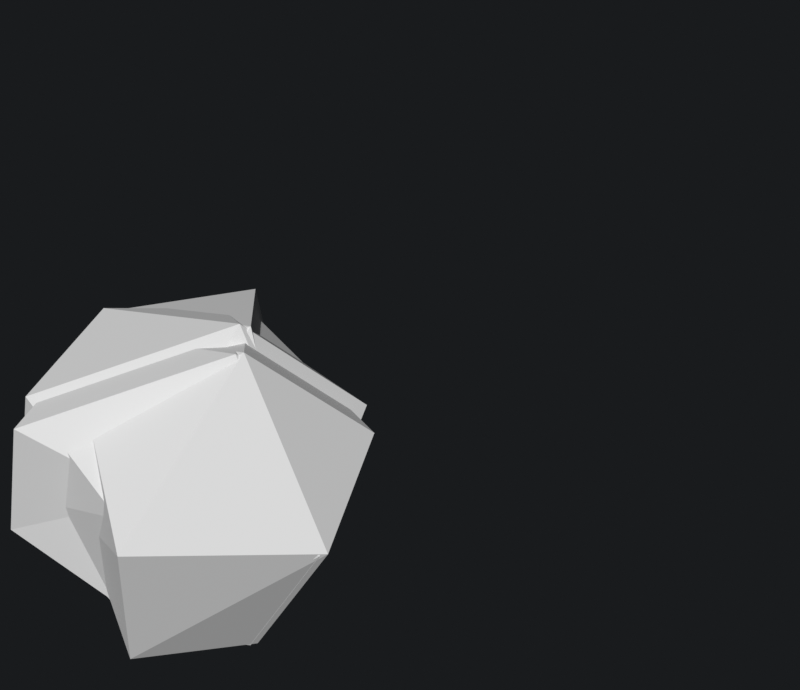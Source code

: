 # Source: rock_spawn.blend  (saved by Blender 4.2.66; exported with 4.5.12 LTS)
import bpy
from mathutils import Matrix  # noqa: F401  (used for matrix-valued properties, if any)

bpy.ops.wm.read_factory_settings(use_empty=True)
scene = bpy.context.scene
scene.name = 'Scene'

# ---- collections
col_earth = bpy.data.collections.new('earth'); scene.collection.children.link(col_earth)

# ---- materials (node trees are filled in below, after node groups)
mat_spell_rock = bpy.data.materials.new('spell_rock')

# ---- material node trees

# ---- world
world_world = bpy.data.worlds.new('World'); scene.world = world_world
world_world.use_nodes = True; world_world.node_tree.nodes.clear()
_N = world_world.node_tree.nodes; _L = world_world.node_tree.links
n0 = _N.new('ShaderNodeOutputWorld'); n0.name = 'World Output'; n0.location = (300, 300)
n1 = _N.new('ShaderNodeBackground'); n1.name = 'Background'; n1.location = (10, 300)
n1.inputs[0].default_value = (0.009791, 0.01094, 0.01226, 1.0)
_L.new(n1.outputs[0], n0.inputs[0])
n0.is_active_output = True
world_world.color = (0.05088, 0.05088, 0.05088)
world_world.use_sun_shadow = False
world_world.sun_shadow_jitter_overblur = 0.0

# ---- meshes
me_cube = bpy.data.meshes.new('Cube')
me_cube.from_pydata([(-0.04698, 0.2761, 0.3387), (0.01618, 0.3155, -0.2127), (0.337, -0.01483, 0.05014), (0.1092, -0.1327, 0.2526), (0.1336, -0.4523, 0.1309), (0.1649, -0.1317, -0.3023), (-0.1906, -0.3494, 0.4469), (-0.399, -0.3403, 0.113), (-0.2395, -0.2797, -0.2481), (-0.5215, 0.1887, 0.1275), (-0.3929, 0.09823, -0.2252), (-0.2874, 0.03495, 0.5466), (0.1156, 0.4381, 0.1209)], [], [(0, 11, 3), (3, 4, 2), (5, 4, 8), (3, 11, 6), (6, 7, 4), (5, 8, 10), (2, 5, 1, 12), (5, 10, 1), (2, 12, 0, 3), (10, 8, 7, 9), (2, 4, 5), (4, 3, 6), (8, 4, 7), (9, 7, 6, 11), (0, 12, 9, 11), (1, 10, 9, 12)])
_uv = me_cube.uv_layers.new(name='UVMap')
_uv.uv.foreach_set('vector', [0.6397, 0.588, 0.7501, 0.5911, 0.7413, 0.5893, 0.7413, 0.5893, 0.83, 0.4856, 0.6878, 0.5033, 0.7271, 0.3712, 0.83, 0.4856, 0.8086, 0.3489, 0.7413, 0.5893, 0.7501, 0.5911, 0.8485, 0.5584, 0.8485, 0.5584, 0.8577, 0.4427, 0.83, 0.4856, 0.7271, 0.3712, 0.8086, 0.3489, 0.7134, 0.3424, 0.6878, 0.5033, 0.7271, 0.3712, 0.6159, 0.3866, 0.5835, 0.493, 0.7271, 0.3712, 0.7134, 0.3424, 0.6159, 0.3866, 0.6878, 0.5033, 0.5835, 0.493, 0.6397, 0.588, 0.7413, 0.5893, 0.7134, 0.3424, 0.8086, 0.3489, 0.8577, 0.4427, 0.7101, 0.443, 0.6878, 0.5033, 0.83, 0.4856, 0.7271, 0.3712, 0.83, 0.4856, 0.7413, 0.5893, 0.8485, 0.5584, 0.8086, 0.3489, 0.83, 0.4856, 0.8577, 0.4427, 0.7101, 0.443, 0.8577, 0.4427, 0.8485, 0.5584, 0.7501, 0.5911, 0.6397, 0.588, 0.5835, 0.493, 0.7101, 0.443, 0.7501, 0.5911, 0.6159, 0.3866, 0.7134, 0.3424, 0.7101, 0.443, 0.5835, 0.493])
me_cube.materials.append(mat_spell_rock)
me_cube.update()
me_cube_003 = bpy.data.meshes.new('Cube.003')
me_cube_003.from_pydata([(0.1591, 0.2972, 0.3628), (0.09258, 0.3242, -0.3076), (0.4781, 1.26e-07, 0.01806), (0.3237, -0.1118, 0.3655), (0.21, -0.4436, 0.03602), (0.2413, -0.123, -0.3973), (-0.1142, -0.3407, 0.352), (-0.3226, -0.3317, 0.01806), (-0.05468, -0.271, -0.2302), (-0.4903, 0.1974, 0.1138), (-0.2337, 0.1134, -0.183), (-0.2109, 0.04363, 0.4516), (0.192, 0.4468, 0.02598)], [], [(0, 11, 3), (3, 4, 2), (5, 4, 8), (3, 11, 6), (6, 7, 4), (5, 8, 10), (2, 5, 1, 12), (5, 10, 1), (2, 12, 0, 3), (10, 8, 7, 9), (2, 4, 5), (4, 3, 6), (8, 4, 7), (9, 7, 6, 11), (0, 12, 9, 11), (1, 10, 9, 12)])
_uv = me_cube_003.uv_layers.new(name='UVMap')
_uv.uv.foreach_set('vector', [0.6397, 0.588, 0.7501, 0.5911, 0.7413, 0.5893, 0.7413, 0.5893, 0.83, 0.4856, 0.6878, 0.5033, 0.7271, 0.3712, 0.83, 0.4856, 0.8086, 0.3489, 0.7413, 0.5893, 0.7501, 0.5911, 0.8485, 0.5584, 0.8485, 0.5584, 0.8577, 0.4427, 0.83, 0.4856, 0.7271, 0.3712, 0.8086, 0.3489, 0.7134, 0.3424, 0.6878, 0.5033, 0.7271, 0.3712, 0.6159, 0.3866, 0.5835, 0.493, 0.7271, 0.3712, 0.7134, 0.3424, 0.6159, 0.3866, 0.6878, 0.5033, 0.5835, 0.493, 0.6397, 0.588, 0.7413, 0.5893, 0.7134, 0.3424, 0.8086, 0.3489, 0.8577, 0.4427, 0.7101, 0.443, 0.6878, 0.5033, 0.83, 0.4856, 0.7271, 0.3712, 0.83, 0.4856, 0.7413, 0.5893, 0.8485, 0.5584, 0.8086, 0.3489, 0.83, 0.4856, 0.8577, 0.4427, 0.7101, 0.443, 0.8577, 0.4427, 0.8485, 0.5584, 0.7501, 0.5911, 0.6397, 0.588, 0.5835, 0.493, 0.7101, 0.443, 0.7501, 0.5911, 0.6159, 0.3866, 0.7134, 0.3424, 0.7101, 0.443, 0.5835, 0.493])
me_cube_003.materials.append(mat_spell_rock)
me_cube_003.update()
me_cube_004 = bpy.data.meshes.new('Cube.004')
me_cube_004.from_pydata([(0.1471, 0.2682, 0.2972), (0.006078, 0.3024, -0.2386), (0.3916, -0.02173, 0.08712), (0.2372, -0.1335, 0.4346), (0.1235, -0.4654, 0.1051), (0.1548, -0.1447, -0.3282), (-0.1325, -0.3701, 0.2687), (-0.4091, -0.3534, 0.08712), (-0.2496, -0.2927, -0.274), (-0.4181, 0.1693, -0.02214), (-0.403, 0.08518, -0.2511), (-0.1057, 0.07685, 0.2649), (0.1055, 0.4251, 0.09504)], [], [(0, 11, 3), (3, 4, 2), (5, 4, 8), (3, 11, 6), (6, 7, 4), (5, 8, 10), (2, 5, 1, 12), (5, 10, 1), (2, 12, 0, 3), (10, 8, 7, 9), (2, 4, 5), (4, 3, 6), (8, 4, 7), (9, 7, 6, 11), (0, 12, 9, 11), (1, 10, 9, 12)])
_uv = me_cube_004.uv_layers.new(name='UVMap')
_uv.uv.foreach_set('vector', [0.6397, 0.588, 0.7501, 0.5911, 0.7413, 0.5893, 0.7413, 0.5893, 0.83, 0.4856, 0.6878, 0.5033, 0.7271, 0.3712, 0.83, 0.4856, 0.8086, 0.3489, 0.7413, 0.5893, 0.7501, 0.5911, 0.8485, 0.5584, 0.8485, 0.5584, 0.8577, 0.4427, 0.83, 0.4856, 0.7271, 0.3712, 0.8086, 0.3489, 0.7134, 0.3424, 0.6878, 0.5033, 0.7271, 0.3712, 0.6159, 0.3866, 0.5835, 0.493, 0.7271, 0.3712, 0.7134, 0.3424, 0.6159, 0.3866, 0.6878, 0.5033, 0.5835, 0.493, 0.6397, 0.588, 0.7413, 0.5893, 0.7134, 0.3424, 0.8086, 0.3489, 0.8577, 0.4427, 0.7101, 0.443, 0.6878, 0.5033, 0.83, 0.4856, 0.7271, 0.3712, 0.83, 0.4856, 0.7413, 0.5893, 0.8485, 0.5584, 0.8086, 0.3489, 0.83, 0.4856, 0.8577, 0.4427, 0.7101, 0.443, 0.8577, 0.4427, 0.8485, 0.5584, 0.7501, 0.5911, 0.6397, 0.588, 0.5835, 0.493, 0.7101, 0.443, 0.7501, 0.5911, 0.6159, 0.3866, 0.7134, 0.3424, 0.7101, 0.443, 0.5835, 0.493])
me_cube_004.materials.append(mat_spell_rock)
me_cube_004.update()
me_cube_005 = bpy.data.meshes.new('Cube.005')
me_cube_005.from_pydata([(0.1501, 0.2972, 0.3447), (0.08355, 0.3242, -0.1993), (0.469, 1.266e-07, 0.0), (0.3147, -0.1118, 0.3475), (0.201, -0.4436, 0.01796), (0.1194, -0.123, -0.2167), (-0.1232, -0.3407, 0.3339), (-0.3317, -0.3317, 0.0), (-0.1721, -0.271, -0.3611), (-0.4541, 0.1974, 0.01448), (-0.3255, 0.1069, -0.3382), (-0.22, 0.04363, 0.4336), (0.183, 0.4468, 0.007918)], [], [(0, 11, 3), (3, 4, 2), (5, 4, 8), (3, 11, 6), (6, 7, 4), (5, 8, 10), (2, 5, 1, 12), (5, 10, 1), (2, 12, 0, 3), (10, 8, 7, 9), (2, 4, 5), (4, 3, 6), (8, 4, 7), (9, 7, 6, 11), (0, 12, 9, 11), (1, 10, 9, 12)])
_uv = me_cube_005.uv_layers.new(name='UVMap')
_uv.uv.foreach_set('vector', [0.6397, 0.588, 0.7501, 0.5911, 0.7413, 0.5893, 0.7413, 0.5893, 0.83, 0.4856, 0.6878, 0.5033, 0.7271, 0.3712, 0.83, 0.4856, 0.8086, 0.3489, 0.7413, 0.5893, 0.7501, 0.5911, 0.8485, 0.5584, 0.8485, 0.5584, 0.8577, 0.4427, 0.83, 0.4856, 0.7271, 0.3712, 0.8086, 0.3489, 0.7134, 0.3424, 0.6878, 0.5033, 0.7271, 0.3712, 0.6159, 0.3866, 0.5835, 0.493, 0.7271, 0.3712, 0.7134, 0.3424, 0.6159, 0.3866, 0.6878, 0.5033, 0.5835, 0.493, 0.6397, 0.588, 0.7413, 0.5893, 0.7134, 0.3424, 0.8086, 0.3489, 0.8577, 0.4427, 0.7101, 0.443, 0.6878, 0.5033, 0.83, 0.4856, 0.7271, 0.3712, 0.83, 0.4856, 0.7413, 0.5893, 0.8485, 0.5584, 0.8086, 0.3489, 0.83, 0.4856, 0.8577, 0.4427, 0.7101, 0.443, 0.8577, 0.4427, 0.8485, 0.5584, 0.7501, 0.5911, 0.6397, 0.588, 0.5835, 0.493, 0.7101, 0.443, 0.7501, 0.5911, 0.6159, 0.3866, 0.7134, 0.3424, 0.7101, 0.443, 0.5835, 0.493])
_ca = me_cube_005.color_attributes.new('Attribute', 'BYTE_COLOR', 'CORNER')
_ca.data.foreach_set('color', [1.0, 1.0, 1.0, 1.0, 1.0, 1.0, 1.0, 1.0, 1.0, 1.0, 1.0, 1.0, 1.0, 1.0, 1.0, 1.0, 1.0, 1.0, 1.0, 1.0, 1.0, 1.0, 1.0, 1.0, 1.0, 1.0, 1.0, 1.0, 1.0, 1.0, 1.0, 1.0, 1.0, 1.0, 1.0, 1.0, 1.0, 1.0, 1.0, 1.0, 1.0, 1.0, 1.0, 1.0, 1.0, 1.0, 1.0, 1.0, 1.0, 1.0, 1.0, 1.0, 1.0, 1.0, 1.0, 1.0, 1.0, 1.0, 1.0, 1.0, 1.0, 1.0, 1.0, 1.0, 1.0, 1.0, 1.0, 1.0, 1.0, 1.0, 1.0, 1.0, 1.0, 1.0, 1.0, 1.0, 1.0, 1.0, 1.0, 1.0, 1.0, 1.0, 1.0, 1.0, 1.0, 1.0, 1.0, 1.0, 1.0, 1.0, 1.0, 1.0, 1.0, 1.0, 1.0, 1.0, 1.0, 1.0, 1.0, 1.0, 1.0, 1.0, 1.0, 1.0, 1.0, 1.0, 1.0, 1.0, 1.0, 1.0, 1.0, 1.0, 1.0, 1.0, 1.0, 1.0, 1.0, 1.0, 1.0, 1.0, 1.0, 1.0, 1.0, 1.0, 1.0, 1.0, 1.0, 1.0, 1.0, 1.0, 1.0, 1.0, 1.0, 1.0, 1.0, 1.0, 1.0, 1.0, 1.0, 1.0, 1.0, 1.0, 1.0, 1.0, 1.0, 1.0, 1.0, 1.0, 1.0, 1.0, 1.0, 1.0, 1.0, 1.0, 1.0, 1.0, 1.0, 1.0, 1.0, 1.0, 1.0, 1.0, 1.0, 1.0, 1.0, 1.0, 1.0, 1.0, 1.0, 1.0, 1.0, 1.0, 1.0, 1.0, 1.0, 1.0, 1.0, 1.0, 1.0, 1.0, 1.0, 1.0, 1.0, 1.0, 1.0, 1.0, 1.0, 1.0, 1.0, 1.0, 1.0, 1.0, 1.0, 1.0, 1.0, 1.0, 1.0, 1.0, 1.0, 1.0, 1.0, 1.0, 1.0, 1.0, 1.0, 1.0, 1.0, 1.0, 1.0, 1.0, 1.0, 1.0, 1.0, 1.0, 1.0, 1.0])
me_cube_005.materials.append(mat_spell_rock)
me_cube_005.update()
arm_smallrocks_armature = bpy.data.armatures.new('Smallrocks_armature')  # bones are not reproduced

# ---- objects
ob_smallrock4 = bpy.data.objects.new('smallrock4', me_cube)
ob_smallrock2 = bpy.data.objects.new('smallrock2', me_cube_003)
ob_smallrock1 = bpy.data.objects.new('smallrock1', me_cube_004)
ob_smallrock3 = bpy.data.objects.new('smallrock3', me_cube_005)
ob_smallrocks_armature = bpy.data.objects.new('Smallrocks_armature', arm_smallrocks_armature)

# ---- transforms, parenting, visibility, modifiers, constraints
ob_smallrock4.parent = ob_smallrocks_armature
ob_smallrock4.matrix_parent_inverse = Matrix(((1.0, -0.0, -0.0, 0.6778), (-0.0, 0.0, 1.0, -0.3179), (-0.0, -1.0, 0.0, -1.297), (0.0, 0.0, -0.0, 1.0)))
ob_smallrock4.location = (-0.6778, -1.297, -0.2119)
ob_smallrock4.scale = (0.6435, 0.6435, 0.6435)
ob_smallrock2.parent = ob_smallrocks_armature
ob_smallrock2.matrix_parent_inverse = Matrix(((1.0, -0.0, 0.0, -0.3087), (-0.0, 0.0, 1.0, -0.3179), (-0.0, -1.0, 0.0, -2.299), (0.0, 0.0, -0.0, 1.0)))
ob_smallrock2.location = (0.3087, -2.299, -0.2119)
ob_smallrock2.scale = (0.6435, 0.6435, 0.6435)
ob_smallrock1.parent = ob_smallrocks_armature
ob_smallrock1.matrix_parent_inverse = Matrix(((1.0, -0.0, 0.0, -0.8296), (-0.0, 0.0, 1.0, -0.3179), (-0.0, -1.0, 0.0, -0.9339), (0.0, 0.0, -0.0, 1.0)))
ob_smallrock1.location = (0.8296, -0.9339, -0.2119)
ob_smallrock1.scale = (0.6435, 0.6435, 0.6435)
ob_smallrock3.parent = ob_smallrocks_armature
ob_smallrock3.matrix_parent_inverse = Matrix(((1.0, -0.0, -0.0, 0.2832), (-0.0, 0.0, 1.0, -0.3179), (-0.0, -1.0, 0.0, -0.8707), (0.0, 0.0, -0.0, 1.0)))
ob_smallrock3.location = (-0.2832, -0.8707, -0.2119)
ob_smallrock3.scale = (0.6435, 0.6435, 0.6435)
ob_smallrocks_armature.location = (0.0, 0.0, 0.0)
ob_smallrocks_armature.show_in_front = True

# ---- collection membership
col_earth.objects.link(ob_smallrock4)
col_earth.objects.link(ob_smallrock2)
col_earth.objects.link(ob_smallrock1)
col_earth.objects.link(ob_smallrock3)
col_earth.objects.link(ob_smallrocks_armature)

# ---- scene / render settings (as saved in the file)
scene.frame_start = 1; scene.frame_end = 180; scene.frame_set(9)
scene.render.engine = 'BLENDER_EEVEE_NEXT'
scene.render.image_settings.file_format = 'FFMPEG'
scene.render.image_settings.color_mode = 'RGB'
scene.render.resolution_x = 1252
scene.render.fps = 30
scene.eevee.use_taa_reprojection = False
scene.eevee.ray_tracing_options.trace_max_roughness = 0.0
scene.view_settings.view_transform = 'Standard'
bpy.context.view_layer.update()

# ---- added for rendering (the .blend has no active camera and no usable light): camera, sun
cam_auto = bpy.data.cameras.new('AutoCamera')
cam_auto.lens = 50.0
cam_auto.sensor_width = 36.0
cam_auto.clip_end = 1000.0
ob_auto_camera = bpy.data.objects.new('AutoCamera', cam_auto)
scene.collection.objects.link(ob_auto_camera)
ob_auto_camera.location = (1.26662, -1.49701, 1.05881)
ob_auto_camera.rotation_euler = (1.09748, -7.21219e-08, 0.694738)
scene.camera = ob_auto_camera
light_auto_sun = bpy.data.lights.new('AutoSun', 'SUN')
light_auto_sun.energy = 3.0
light_auto_sun.angle = 0.0523599
ob_auto_sun = bpy.data.objects.new('AutoSun', light_auto_sun)
scene.collection.objects.link(ob_auto_sun)
ob_auto_sun.rotation_euler = (0.872665, 0.174533, 0.523599)
bpy.context.view_layer.update()
